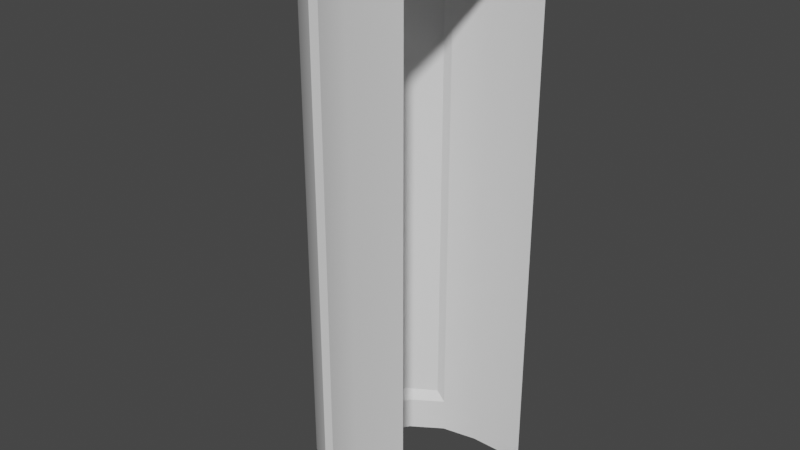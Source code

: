 # Source: LightSensor.blend  (saved by Blender 2.91.10; exported with 4.5.12 LTS)
import bpy
from mathutils import Matrix  # noqa: F401  (used for matrix-valued properties, if any)

bpy.ops.wm.read_factory_settings(use_empty=True)
scene = bpy.context.scene
scene.name = 'Scene'

# ---- collections
col_collection = bpy.data.collections.new('Collection'); scene.collection.children.link(col_collection)

# ---- node groups
ng_auto_smooth = bpy.data.node_groups.new('Auto Smooth', 'GeometryNodeTree')
_s = ng_auto_smooth.interface.new_socket(name='Geometry', in_out='OUTPUT', socket_type='NodeSocketGeometry')
_s = ng_auto_smooth.interface.new_socket(name='Geometry', in_out='INPUT', socket_type='NodeSocketGeometry')
_s = ng_auto_smooth.interface.new_socket(name='Angle', in_out='INPUT', socket_type='NodeSocketFloat')
_s.subtype = 'ANGLE'
_s.min_value = 0.0
_s.max_value = 3.142
ng_auto_smooth.is_modifier = True
_N = ng_auto_smooth.nodes; _L = ng_auto_smooth.links
n0 = _N.new('NodeGroupOutput'); n0.name = 'Group Output'; n0.location = (480, -100)
n1 = _N.new('NodeGroupInput'); n1.name = 'Group Input'; n1.location = (-420, -300)
n2 = _N.new('NodeGroupInput'); n2.name = 'Group Input.001'; n2.location = (-60, -100)
n3 = _N.new('GeometryNodeSetShadeSmooth'); n3.name = 'Set Shade Smooth'; n3.location = (120, -100)
n3.domain = 'EDGE'
n4 = _N.new('GeometryNodeSetShadeSmooth'); n4.name = 'Set Shade Smooth.001'; n4.location = (300, -100)
n5 = _N.new('GeometryNodeInputMeshEdgeAngle'); n5.name = 'Edge Angle'; n5.location = (-420, -220)
n6 = _N.new('GeometryNodeInputEdgeSmooth'); n6.name = 'Is Edge Smooth'; n6.location = (-60, -160)
n7 = _N.new('GeometryNodeInputShadeSmooth'); n7.name = 'Is Face Smooth'; n7.location = (-240, -340)
n8 = _N.new('FunctionNodeBooleanMath'); n8.name = 'Boolean Math'; n8.location = (-60, -220)
n9 = _N.new('FunctionNodeCompare'); n9.name = 'Compare'; n9.location = (-240, -180)
n9.operation = 'LESS_EQUAL'
_L.new(n5.outputs[0], n9.inputs[0])
_L.new(n4.outputs[0], n0.inputs[0])
_L.new(n1.outputs[1], n9.inputs[1])
_L.new(n9.outputs[0], n8.inputs[0])
_L.new(n7.outputs[0], n8.inputs[1])
_L.new(n2.outputs[0], n3.inputs[0])
_L.new(n6.outputs[0], n3.inputs[1])
_L.new(n3.outputs[0], n4.inputs[0])
_L.new(n8.outputs[0], n3.inputs[2])
n0.is_active_output = True

# ---- world
world_world = bpy.data.worlds.new('World'); scene.world = world_world
world_world.use_nodes = True; world_world.node_tree.nodes.clear()
_N = world_world.node_tree.nodes; _L = world_world.node_tree.links
n0 = _N.new('ShaderNodeOutputWorld'); n0.name = 'World Output'; n0.location = (300, 300)
n1 = _N.new('ShaderNodeBackground'); n1.name = 'Background'; n1.location = (10, 300)
n1.inputs[0].default_value = (0.05088, 0.05088, 0.05088, 1.0)
_L.new(n1.outputs[0], n0.inputs[0])
n0.is_active_output = True
world_world.color = (0.05088, 0.05088, 0.05088)
world_world.use_sun_shadow = False
world_world.sun_shadow_jitter_overblur = 0.0

# ---- meshes
me_cylinder = bpy.data.meshes.new('Cylinder')
me_cylinder.from_pydata([(0.0, 0.5, -1.0), (7.55e-08, -0.5, -1.0), (-0.1913, -0.4619, -1.0), (-0.3536, -0.3536, -1.0), (-0.4619, -0.1913, -1.0), (-0.5, 5.962e-09, -1.0), (-0.4619, 0.1913, -1.0), (-0.3536, 0.3536, -1.0), (-0.1913, 0.4619, -1.0), (0.0, 0.5, -0.8111), (0.0, 0.5, 1.811), (8.941e-08, -0.5, 1.811), (8.941e-08, -0.5, -0.8111), (-0.1913, -0.4619, 1.811), (-0.1913, -0.4619, -0.8111), (-0.3536, -0.3536, 1.811), (-0.3536, -0.3536, -0.8111), (-0.4619, -0.1913, 1.811), (-0.4619, -0.1913, -0.8111), (-0.5, 5.962e-09, 1.811), (-0.5, 5.962e-09, -0.8111), (-0.4619, 0.1913, 1.811), (-0.4619, 0.1913, -0.8111), (-0.3536, 0.3536, 1.811), (-0.3536, 0.3536, -0.8111), (-0.1913, 0.4619, 1.811), (-0.1913, 0.4619, -0.8111), (0.0, 0.5, 1.973), (1.397e-09, 0.4723, 2.0), (7.341e-08, -0.4723, 2.0), (7.743e-08, -0.5, 1.973), (-0.1807, -0.4363, 2.0), (-0.1913, -0.4619, 1.973), (-0.334, -0.334, 2.0), (-0.3536, -0.3536, 1.973), (-0.4363, -0.1807, 2.0), (-0.4619, -0.1913, 1.973), (-0.4723, 2.328e-09, 2.0), (-0.5, 5.962e-09, 1.973), (-0.4363, 0.1807, 2.0), (-0.4619, 0.1913, 1.973), (-0.334, 0.334, 2.0), (-0.3536, 0.3536, 1.973), (-0.1807, 0.4363, 2.0), (-0.1913, 0.4619, 1.973), (-0.2426, -0.4641, 1.757), (-0.2426, -0.4641, -0.7573), (-0.4109, -0.3579, 1.757), (-0.4109, -0.3579, -0.7573), (-0.5281, -0.1937, 1.757), (-0.5281, -0.1937, -0.7573), (-0.5693, 8.159e-09, 1.757), (-0.5693, 8.159e-09, -0.7573), (-0.5281, 0.1937, 1.757), (-0.5281, 0.1937, -0.7573), (-0.4109, 0.3579, 1.757), (-0.4109, 0.3579, -0.7573), (-0.2425, 0.4641, 1.757), (-0.2425, 0.4641, -0.7573), (0.3, 0.5, -1.0), (0.3, -0.5, -1.0), (0.3, 0.5, -0.8111), (0.3, 0.5, 1.811), (0.3, -0.5, 1.811), (0.3, -0.5, -0.8111), (0.3, 0.5, 1.973), (0.3, 0.4723, 2.0), (0.3, -0.4723, 2.0), (0.3, -0.5, 1.973)], [], [(13, 32, 34, 15), (15, 34, 36, 17), (17, 36, 38, 19), (19, 38, 40, 21), (21, 40, 42, 23), (23, 42, 44, 25), (29, 28, 43, 41, 39, 37, 35, 33, 31), (11, 30, 32, 13), (8, 26, 9, 0), (26, 25, 10, 9), (7, 24, 26, 8), (24, 22, 54, 56), (6, 22, 24, 7), (15, 17, 49, 47), (5, 20, 22, 6), (23, 25, 57, 55), (4, 18, 20, 5), (18, 16, 48, 50), (3, 16, 18, 4), (26, 24, 56, 58), (2, 14, 16, 3), (17, 19, 51, 49), (1, 12, 14, 2), (12, 11, 13, 14), (32, 30, 29, 31), (34, 32, 31, 33), (36, 34, 33, 35), (38, 36, 35, 37), (40, 38, 37, 39), (42, 40, 39, 41), (44, 42, 41, 43), (27, 44, 43, 28), (25, 44, 27, 10), (56, 55, 57, 58), (54, 53, 55, 56), (52, 51, 53, 54), (50, 49, 51, 52), (48, 47, 49, 50), (46, 45, 47, 48), (16, 14, 46, 48), (21, 23, 55, 53), (13, 15, 47, 45), (22, 20, 52, 54), (25, 26, 58, 57), (19, 21, 53, 51), (14, 13, 45, 46), (20, 18, 50, 52), (27, 28, 66, 65), (29, 30, 68, 67), (12, 1, 60, 64), (10, 27, 65, 62), (9, 10, 62, 61), (11, 12, 64, 63), (28, 29, 67, 66), (30, 11, 63, 68), (0, 9, 61, 59)])
me_cylinder.polygons.foreach_set('use_smooth', [True] * 56)
_k = set([(13, 14), (25, 26), (27, 44), (28, 43), (29, 31), (30, 32), (31, 33), (32, 34), (33, 35), (34, 36), (35, 37), (36, 38), (37, 39), (38, 40), (39, 41), (40, 42), (41, 43), (42, 44)])
me_cylinder.attributes.new('sharp_edge', 'BOOLEAN', 'EDGE').data.foreach_set('value', [ (min(e.vertices), max(e.vertices)) in _k for e in me_cylinder.edges])
_uv = me_cylinder.uv_layers.new(name='UVMap')
_uv.uv.foreach_set('vector', [0.4375, 0.8333, 0.4375, 0.976, 0.375, 0.976, 0.375, 0.8333, 0.375, 0.8333, 0.375, 0.976, 0.3125, 0.976, 0.3125, 0.8333, 0.3125, 0.8333, 0.3125, 0.976, 0.25, 0.976, 0.25, 0.8333, 0.25, 0.8333, 0.25, 0.976, 0.1875, 0.976, 0.1875, 0.8333, 0.1875, 0.8333, 0.1875, 0.976, 0.125, 0.976, 0.125, 0.8333, 0.125, 0.8333, 0.125, 0.976, 0.0625, 0.976, 0.0625, 0.8333, 0.25, 0.0233, 0.25, 0.4767, 0.1632, 0.4594, 0.0897, 0.4103, 0.04056, 0.3368, 0.0233, 0.25, 0.04056, 0.1632, 0.0897, 0.0897, 0.1632, 0.04056, 0.5, 0.8333, 0.5, 0.976, 0.4375, 0.976, 0.4375, 0.8333, 0.0625, 0.5, 0.0625, 0.6667, 0.0, 0.6667, 0.0, 0.5, 0.0625, 0.6667, 0.0625, 0.8333, 0.0, 0.8333, 0.0, 0.6667, 0.125, 0.5, 0.125, 0.6667, 0.0625, 0.6667, 0.0625, 0.5, 0.125, 0.6667, 0.1875, 0.6667, 0.1875, 0.6667, 0.125, 0.6667, 0.1875, 0.5, 0.1875, 0.6667, 0.125, 0.6667, 0.125, 0.5, 0.375, 0.8333, 0.3125, 0.8333, 0.3125, 0.8333, 0.375, 0.8333, 0.25, 0.5, 0.25, 0.6667, 0.1875, 0.6667, 0.1875, 0.5, 0.125, 0.8333, 0.0625, 0.8333, 0.0625, 0.8333, 0.125, 0.8333, 0.3125, 0.5, 0.3125, 0.6667, 0.25, 0.6667, 0.25, 0.5, 0.3125, 0.6667, 0.375, 0.6667, 0.375, 0.6667, 0.3125, 0.6667, 0.375, 0.5, 0.375, 0.6667, 0.3125, 0.6667, 0.3125, 0.5, 0.0625, 0.6667, 0.125, 0.6667, 0.125, 0.6667, 0.0625, 0.6667, 0.4375, 0.5, 0.4375, 0.6667, 0.375, 0.6667, 0.375, 0.5, 0.3125, 0.8333, 0.25, 0.8333, 0.25, 0.8333, 0.3125, 0.8333, 0.5, 0.5, 0.5, 0.6667, 0.4375, 0.6667, 0.4375, 0.5, 0.5, 0.6667, 0.5, 0.8333, 0.4375, 0.8333, 0.4375, 0.6667, 0.4375, 0.976, 0.5, 0.976, 0.4983, 1.0, 0.4392, 1.0, 0.375, 0.976, 0.4375, 0.976, 0.4358, 1.0, 0.3767, 1.0, 0.3125, 0.976, 0.375, 0.976, 0.3733, 1.0, 0.3142, 1.0, 0.25, 0.976, 0.3125, 0.976, 0.3108, 1.0, 0.2517, 1.0, 0.1875, 0.976, 0.25, 0.976, 0.2483, 1.0, 0.1892, 1.0, 0.125, 0.976, 0.1875, 0.976, 0.1858, 1.0, 0.1267, 1.0, 0.0625, 0.976, 0.125, 0.976, 0.1233, 1.0, 0.06423, 1.0, 0.0, 0.976, 0.0625, 0.976, 0.06077, 1.0, 0.001732, 1.0, 0.0625, 0.8333, 0.0625, 0.976, 0.0, 0.976, 0.0, 0.8333, 0.125, 0.6667, 0.125, 0.8333, 0.0625, 0.8333, 0.0625, 0.6667, 0.1875, 0.6667, 0.1875, 0.8333, 0.125, 0.8333, 0.125, 0.6667, 0.25, 0.6667, 0.25, 0.8333, 0.1875, 0.8333, 0.1875, 0.6667, 0.3125, 0.6667, 0.3125, 0.8333, 0.25, 0.8333, 0.25, 0.6667, 0.375, 0.6667, 0.375, 0.8333, 0.3125, 0.8333, 0.3125, 0.6667, 0.4375, 0.6667, 0.4375, 0.8333, 0.375, 0.8333, 0.375, 0.6667, 0.375, 0.6667, 0.4375, 0.6667, 0.4375, 0.6667, 0.375, 0.6667, 0.1875, 0.8333, 0.125, 0.8333, 0.125, 0.8333, 0.1875, 0.8333, 0.4375, 0.8333, 0.375, 0.8333, 0.375, 0.8333, 0.4375, 0.8333, 0.1875, 0.6667, 0.25, 0.6667, 0.25, 0.6667, 0.1875, 0.6667, 0.0625, 0.8333, 0.0625, 0.6667, 0.0625, 0.6667, 0.0625, 0.8333, 0.25, 0.8333, 0.1875, 0.8333, 0.1875, 0.8333, 0.25, 0.8333, 0.4375, 0.6667, 0.4375, 0.8333, 0.4375, 0.8333, 0.4375, 0.6667, 0.25, 0.6667, 0.3125, 0.6667, 0.3125, 0.6667, 0.25, 0.6667, 0.0, 0.976, 0.001732, 1.0, 0.001732, 1.0, 0.0, 0.976, 0.4983, 1.0, 0.5, 0.976, 0.5, 0.976, 0.4983, 1.0, 0.5, 0.6667, 0.5, 0.5, 0.5, 0.5, 0.5, 0.6667, 0.0, 0.8333, 0.0, 0.976, 0.0, 0.976, 0.0, 0.8333, 0.0, 0.6667, 0.0, 0.8333, 0.0, 0.8333, 0.0, 0.6667, 0.5, 0.8333, 0.5, 0.6667, 0.5, 0.6667, 0.5, 0.8333, 0.25, 0.4767, 0.25, 0.0233, 0.25, 0.0233, 0.25, 0.4767, 0.5, 0.976, 0.5, 0.8333, 0.5, 0.8333, 0.5, 0.976, 0.0, 0.5, 0.0, 0.6667, 0.0, 0.6667, 0.0, 0.5])
me_cylinder.use_remesh_fix_poles = True
me_cylinder.use_remesh_preserve_attributes = False
me_cylinder.use_mirror_vertex_groups = False
me_cylinder.update()
me_plane = bpy.data.meshes.new('Plane')
me_plane.from_pydata([(-0.3249, 0.09563, 3.017), (-0.3249, -0.08391, 3.017), (-0.3603, -0.08391, 3.017), (-0.3603, 0.09563, 3.017), (-0.2593, 0.09563, 3.017), (-0.2593, -0.08391, 3.017), (-0.2948, -0.08391, 3.017), (-0.2948, 0.09563, 3.017), (-0.2115, -0.08391, 3.017), (-0.2115, 0.09563, 3.017), (-0.1742, 0.1057, 3.017), (-0.1133, 0.1435, 3.017), (-0.1133, -0.1317, 3.017), (-0.1742, -0.09398, 3.017), (0.1935, -0.1262, 3.017), (0.06467, 0.2088, 3.017), (0.1395, 0.191, 3.017), (0.1395, -0.1793, 3.017), (0.06467, -0.1971, 3.017), (-0.06501, 0.1796, 3.017), (0.001893, 0.2069, 3.017), (0.001893, -0.1952, 3.017), (-0.06501, -0.1679, 3.017), (0.1935, 0.1379, 3.017), (0.209, 0.1023, 3.017), (-0.4082, -0.08391, 3.017), (-0.4082, 0.09563, 3.017), (0.2182, 0.05495, 3.017), (0.2182, -0.04323, 3.017), (0.209, -0.09062, 3.017), (0.2182, 0.05495, 3.044), (0.2119, 0.05434, 3.05), (0.2182, -0.04323, 3.044), (0.2119, -0.04262, 3.05), (-0.4019, 0.08933, 3.05), (-0.4082, 0.09563, 3.044), (-0.4019, -0.07761, 3.05), (-0.4082, -0.08391, 3.044), (0.1935, -0.1262, 3.044), (0.1935, -0.1186, 3.05), (0.1935, 0.1379, 3.044), (0.1935, 0.1303, 3.05), (0.06467, 0.2088, 3.044), (0.06467, 0.2017, 3.05), (0.1395, 0.1837, 3.05), (0.1395, 0.191, 3.044), (-0.06501, 0.1796, 3.044), (-0.06501, 0.1725, 3.05), (0.001893, 0.1998, 3.05), (0.001893, 0.2069, 3.044), (0.001893, -0.1952, 3.044), (0.001893, -0.1881, 3.05), (-0.06501, -0.1608, 3.05), (-0.06501, -0.1679, 3.044), (0.1395, -0.1793, 3.044), (0.1395, -0.1719, 3.05), (0.06467, -0.1899, 3.05), (0.06467, -0.1971, 3.044), (-0.2115, 0.09563, 3.044), (-0.2115, 0.08874, 3.05), (-0.2115, -0.07702, 3.05), (-0.2115, -0.08391, 3.044), (0.2002, -0.103, 3.05), (0.209, -0.09062, 3.044), (0.2002, 0.1147, 3.05), (0.209, 0.1023, 3.044), (-0.1742, 0.1057, 3.044), (-0.1742, 0.09874, 3.05), (-0.1133, 0.1364, 3.05), (-0.1133, 0.1435, 3.044), (-0.1133, -0.1317, 3.044), (-0.1133, -0.1247, 3.05), (-0.1742, -0.08702, 3.05), (-0.1742, -0.09398, 3.044), (-0.3186, -0.07761, 3.05), (-0.3249, -0.08391, 3.044), (-0.3603, -0.08391, 3.044), (-0.3666, -0.07761, 3.05), (-0.2593, -0.08391, 3.044), (-0.253, -0.07704, 3.05), (-0.301, -0.07761, 3.05), (-0.2948, -0.08391, 3.044), (-0.301, 0.08933, 3.05), (-0.2948, 0.09563, 3.044), (-0.253, 0.08876, 3.05), (-0.2593, 0.09563, 3.044), (-0.3666, 0.08933, 3.05), (-0.3603, 0.09563, 3.044), (-0.3249, 0.09563, 3.044), (-0.3186, 0.08933, 3.05)], [], [(57, 50, 21, 18), (41, 39, 62, 64), (32, 63, 29, 28), (76, 87, 3, 2), (53, 70, 12, 22), (44, 55, 39, 41), (78, 85, 4, 5), (81, 83, 7, 6), (42, 45, 16, 15), (50, 53, 22, 21), (75, 81, 6, 1), (37, 76, 2, 25), (65, 30, 27, 24), (49, 42, 15, 20), (68, 71, 52, 47), (48, 51, 56, 43), (38, 54, 17, 14), (69, 46, 19, 11), (83, 88, 0, 7), (63, 38, 14, 29), (70, 73, 13, 12), (58, 66, 10, 9), (85, 58, 9, 4), (36, 34, 86, 77), (35, 37, 25, 26), (82, 80, 74, 89), (88, 75, 1, 0), (60, 59, 84, 79), (71, 68, 67, 72), (66, 69, 11, 10), (55, 44, 43, 56), (59, 60, 72, 67), (73, 61, 8, 13), (61, 78, 5, 8), (40, 65, 24, 23), (87, 35, 26, 3), (46, 49, 20, 19), (45, 40, 23, 16), (64, 62, 33, 31), (54, 57, 18, 17), (51, 48, 47, 52), (63, 32, 33, 62), (32, 30, 31, 33), (34, 36, 37, 35), (65, 40, 41, 64), (53, 50, 51, 52), (49, 46, 47, 48), (57, 54, 55, 56), (45, 42, 43, 44), (40, 45, 44, 41), (54, 38, 39, 55), (42, 49, 48, 43), (50, 57, 56, 51), (38, 63, 62, 39), (30, 65, 64, 31), (73, 70, 71, 72), (69, 66, 67, 68), (66, 58, 59, 67), (61, 73, 72, 60), (46, 69, 68, 47), (70, 53, 52, 71), (83, 81, 80, 82), (79, 84, 85, 78), (87, 76, 77, 86), (75, 88, 89, 74), (36, 77, 76, 37), (86, 34, 35, 87), (74, 80, 81, 75), (82, 89, 88, 83), (78, 61, 60, 79), (58, 85, 84, 59), (30, 32, 28, 27)])
me_plane.polygons.foreach_set('use_smooth', [True] * 72)
_uv = me_plane.uv_layers.new(name='UVMap')
_uv.uv.foreach_set('vector', [1.0, 0.5592, 1.0, 0.4408, 1.0, 0.4408, 1.0, 0.5592, 0.02867, 0.8333, 0.9713, 0.8333, 0.9697, 0.8693, 0.03033, 0.8693, 1.0, 1.0, 1.0, 0.9167, 1.0, 0.9167, 1.0, 1.0, 0.0, 0.0, 0.0, 0.0, 0.0, 0.0, 0.0, 0.0, 1.0, 0.2259, 1.0, 0.1726, 1.0, 0.1726, 1.0, 0.2259, 0.01977, 0.7741, 0.9802, 0.7741, 0.9713, 0.8333, 0.02867, 0.8333, 1.0, 0.0, 0.0, 0.0, 0.0, 0.0, 1.0, 0.0, 0.0, 0.0, 0.0, 0.0, 0.0, 0.0, 0.0, 0.0, 0.0, 0.5592, 0.0, 0.7741, 0.0, 0.7741, 0.0, 0.5592, 1.0, 0.4408, 1.0, 0.2259, 1.0, 0.2259, 1.0, 0.4408, 0.0, 0.0, 0.0, 0.0, 0.0, 0.0, 0.0, 0.0, 0.0, 0.0, 0.0, 0.0, 0.0, 0.0, 0.0, 0.0, 0.0, 0.9167, 0.0, 1.0, 0.0, 1.0, 0.0, 0.9167, 0.0, 0.4408, 0.0, 0.5592, 0.0, 0.5592, 0.0, 0.4408, 0.0256, 0.1726, 0.9744, 0.1726, 0.9796, 0.2259, 0.02041, 0.2259, 0.0177, 0.4408, 0.9823, 0.4408, 0.9823, 0.5592, 0.0177, 0.5592, 1.0, 0.8333, 1.0, 0.7741, 1.0, 0.7741, 1.0, 0.8333, 0.0, 0.1726, 0.0, 0.2259, 0.0, 0.2259, 0.0, 0.1726, 0.0, 0.0, 0.0, 0.0, 0.0, 0.0, 0.0, 0.0, 1.0, 0.9167, 1.0, 0.8333, 1.0, 0.8333, 1.0, 0.9167, 1.0, 0.1726, 1.0, 0.07746, 1.0, 0.07746, 1.0, 0.1726, 0.0, 0.0, 0.0, 0.07746, 0.0, 0.07746, 0.0, 0.0, 0.0, 0.0, 0.0, 0.0, 0.0, 0.0, 0.0, 0.0, 0.0, 0.0, 0.0, 0.0, 0.0, 0.0, 0.0, 0.0, 0.0, 0.0, 0.0, 0.0, 0.0, 0.0, 0.0, 0.0, 0.0, 0.0, 0.0, 0.0, 0.0, 0.0, 0.0, 0.0, 0.0, 0.0, 0.0, 0.0, 0.0, 0.0, 0.0, 0.0, 0.9616, 0.0, 0.03839, 0.0, 0.03826, 0.0, 0.9617, 0.0, 0.9744, 0.1726, 0.0256, 0.1726, 0.03484, 0.07746, 0.9652, 0.07746, 0.0, 0.07746, 0.0, 0.1726, 0.0, 0.1726, 0.0, 0.07746, 0.9802, 0.7741, 0.01977, 0.7741, 0.0177, 0.5592, 0.9823, 0.5592, 0.03839, 0.0, 0.9616, 0.0, 0.9652, 0.07746, 0.03484, 0.07746, 1.0, 0.07746, 1.0, 0.0, 1.0, 0.0, 1.0, 0.07746, 1.0, 0.0, 1.0, 0.0, 1.0, 0.0, 1.0, 0.0, 0.0, 0.8333, 0.0, 0.9167, 0.0, 0.9167, 0.0, 0.8333, 0.0, 0.0, 0.0, 0.0, 0.0, 0.0, 0.0, 0.0, 0.0, 0.2259, 0.0, 0.4408, 0.0, 0.4408, 0.0, 0.2259, 0.0, 0.7741, 0.0, 0.8333, 0.0, 0.8333, 0.0, 0.7741, 0.09473, 0.837, 0.9053, 0.837, 0.824, 0.9431, 0.176, 0.9431, 1.0, 0.7741, 1.0, 0.5592, 1.0, 0.5592, 1.0, 0.7741, 0.9823, 0.4408, 0.0177, 0.4408, 0.02041, 0.2259, 0.9796, 0.2259, 1.0, 0.9167, 1.0, 1.0, 0.824, 0.9431, 0.9053, 0.837, 1.0, 1.0, 0.0, 1.0, 0.176, 0.9431, 0.824, 0.9431, 0.0, 0.0, 0.0, 0.0, 0.0, 0.0, 0.0, 0.0, 0.0, 0.9167, 0.0, 0.8333, 0.02867, 0.8333, 0.03033, 0.8693, 1.0, 0.2259, 1.0, 0.4408, 0.9823, 0.4408, 0.9796, 0.2259, 0.0, 0.4408, 0.0, 0.2259, 0.02041, 0.2259, 0.0177, 0.4408, 1.0, 0.5592, 1.0, 0.7741, 0.9802, 0.7741, 0.9823, 0.5592, 0.0, 0.7741, 0.0, 0.5592, 0.0177, 0.5592, 0.01977, 0.7741, 0.0, 0.8333, 0.0, 0.7741, 0.01977, 0.7741, 0.02867, 0.8333, 1.0, 0.7741, 1.0, 0.8333, 0.9713, 0.8333, 0.9802, 0.7741, 0.0, 0.5592, 0.0, 0.4408, 0.0177, 0.4408, 0.0177, 0.5592, 1.0, 0.4408, 1.0, 0.5592, 0.9823, 0.5592, 0.9823, 0.4408, 1.0, 0.8333, 1.0, 0.9167, 0.9697, 0.8693, 0.9713, 0.8333, 0.0, 1.0, 0.0, 0.9167, 0.09473, 0.837, 0.176, 0.9431, 1.0, 0.07746, 1.0, 0.1726, 0.9744, 0.1726, 0.9652, 0.07746, 0.0, 0.1726, 0.0, 0.07746, 0.03484, 0.07746, 0.0256, 0.1726, 0.0, 0.07746, 0.0, 0.0, 0.03839, 0.0, 0.03484, 0.07746, 1.0, 0.0, 1.0, 0.07746, 0.9652, 0.07746, 0.9616, 0.0, 0.0, 0.2259, 0.0, 0.1726, 0.0256, 0.1726, 0.02041, 0.2259, 1.0, 0.1726, 1.0, 0.2259, 0.9796, 0.2259, 0.9744, 0.1726, 0.0, 0.0, 0.0, 0.0, 0.0, 0.0, 0.0, 0.0, 0.9617, 0.0, 0.03826, 0.0, 0.0, 0.0, 1.0, 0.0, 0.0, 0.0, 0.0, 0.0, 0.0, 0.0, 0.0, 0.0, 0.0, 0.0, 0.0, 0.0, 0.0, 0.0, 0.0, 0.0, 0.0, 0.0, 0.0, 0.0, 0.0, 0.0, 0.0, 0.0, 0.0, 0.0, 0.0, 0.0, 0.0, 0.0, 0.0, 0.0, 0.0, 0.0, 0.0, 0.0, 0.0, 0.0, 0.0, 0.0, 0.0, 0.0, 0.0, 0.0, 0.0, 0.0, 0.0, 0.0, 1.0, 0.0, 1.0, 0.0, 0.9616, 0.0, 0.9617, 0.0, 0.0, 0.0, 0.0, 0.0, 0.03826, 0.0, 0.03839, 0.0, 0.0, 1.0, 1.0, 1.0, 1.0, 1.0, 0.0, 1.0])
me_plane.use_remesh_fix_poles = True
me_plane.use_remesh_preserve_attributes = False
me_plane.use_mirror_vertex_groups = False
me_plane.update()

# ---- objects
ob_cylinder = bpy.data.objects.new('Cylinder', me_cylinder)
ob_plane = bpy.data.objects.new('Plane', me_plane)

# ---- transforms, parenting, visibility, modifiers, constraints
ob_cylinder.location = (0.0, 0.0, 1.0)
ob_cylinder.lineart.crease_threshold = 0.0
_m = ob_cylinder.modifiers.new('Auto Smooth', 'NODES')
_m.node_group = ng_auto_smooth
_gi = [s.identifier for s in ng_auto_smooth.interface.items_tree if s.item_type == 'SOCKET' and s.in_out == 'INPUT']
_m[_gi[1]] = 0.5236  # Angle
ob_plane.location = (0.0, 0.0, 0.0)
ob_plane.lineart.crease_threshold = 0.0
_m = ob_plane.modifiers.new('Auto Smooth', 'NODES')
_m.node_group = ng_auto_smooth
_gi = [s.identifier for s in ng_auto_smooth.interface.items_tree if s.item_type == 'SOCKET' and s.in_out == 'INPUT']
_m[_gi[1]] = 0.5236  # Angle

# ---- collection membership
col_collection.objects.link(ob_cylinder)
col_collection.objects.link(ob_plane)

# ---- scene / render settings (as saved in the file)
scene.frame_start = 1; scene.frame_end = 250; scene.frame_set(185)
scene.render.engine = 'BLENDER_EEVEE_NEXT'
scene.cycles.use_denoising = False
scene.cycles.samples = 128
scene.cycles.sampling_pattern = 'TABULATED_SOBOL'
scene.cycles.use_adaptive_sampling = False
scene.cycles.use_light_tree = False
scene.view_settings.view_transform = 'Filmic'
bpy.context.view_layer.update()

# ---- added for rendering (the .blend has no active camera and no usable light): camera, sun
cam_auto = bpy.data.cameras.new('AutoCamera')
cam_auto.lens = 50.0
cam_auto.sensor_width = 36.0
cam_auto.clip_end = 1000.0
ob_auto_camera = bpy.data.objects.new('AutoCamera', cam_auto)
scene.collection.objects.link(ob_auto_camera)
ob_auto_camera.location = (2.94209, -3.69206, 3.98638)
ob_auto_camera.rotation_euler = (1.09748, -7.21219e-08, 0.694738)
scene.camera = ob_auto_camera
light_auto_sun = bpy.data.lights.new('AutoSun', 'SUN')
light_auto_sun.energy = 3.0
light_auto_sun.angle = 0.0523599
ob_auto_sun = bpy.data.objects.new('AutoSun', light_auto_sun)
scene.collection.objects.link(ob_auto_sun)
ob_auto_sun.rotation_euler = (0.872665, 0.174533, 0.523599)
bpy.context.view_layer.update()

